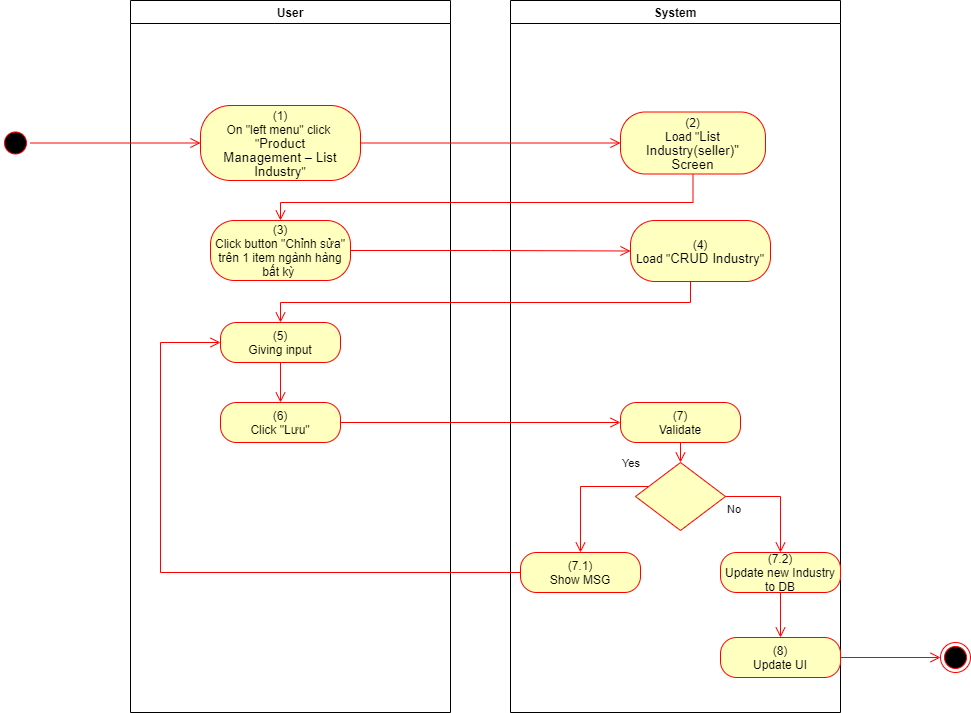

The diagram above was exported from draw.io. Its source (the exported page's mxGraphModel, read from the mxfile embedded in the PNG):
<mxGraphModel dx="1086" dy="806" grid="1" gridSize="10" guides="1" tooltips="1" connect="1" arrows="1" fold="1" page="1" pageScale="1" pageWidth="850" pageHeight="1100" math="0" shadow="0">
  <root>
    <mxCell id="0" />
    <mxCell id="1" parent="0" />
    <mxCell id="cJ6-fqedQJotiPHV30CI-1" value="User" style="swimlane;whiteSpace=wrap" parent="1" vertex="1">
      <mxGeometry x="140" y="128" width="320" height="712" as="geometry">
        <mxRectangle x="120" y="128" width="60" height="23" as="alternateBounds" />
      </mxGeometry>
    </mxCell>
    <mxCell id="cJ6-fqedQJotiPHV30CI-2" value="(1)&lt;br style=&quot;padding: 0px ; margin: 0px&quot;&gt;On &quot;left menu&quot; click&amp;nbsp;&lt;br style=&quot;padding: 0px ; margin: 0px&quot;&gt;&quot;&lt;span lang=&quot;EN-GB&quot; style=&quot;font-size: 10pt ; line-height: 14.2667px ; font-family: &amp;#34;arial&amp;#34; , sans-serif&quot;&gt;Product&lt;br&gt;Management – List Industry&lt;/span&gt;&quot;" style="rounded=1;whiteSpace=wrap;html=1;arcSize=40;fontColor=#000000;fillColor=#ffffc0;strokeColor=#ff0000;" parent="cJ6-fqedQJotiPHV30CI-1" vertex="1">
      <mxGeometry x="70" y="105" width="160" height="75" as="geometry" />
    </mxCell>
    <mxCell id="cJ6-fqedQJotiPHV30CI-3" value="(3)&lt;br&gt;Click button &quot;Chỉnh sửa&quot; trên 1 item ngành hàng bất kỳ&amp;nbsp;" style="rounded=1;whiteSpace=wrap;html=1;arcSize=40;fontColor=#000000;fillColor=#ffffc0;strokeColor=#ff0000;" parent="cJ6-fqedQJotiPHV30CI-1" vertex="1">
      <mxGeometry x="80" y="220" width="140" height="60" as="geometry" />
    </mxCell>
    <mxCell id="cJ6-fqedQJotiPHV30CI-4" value="(6)&lt;br&gt;Click &quot;Lưu&quot;" style="rounded=1;whiteSpace=wrap;html=1;arcSize=40;fontColor=#000000;fillColor=#ffffc0;strokeColor=#ff0000;" parent="cJ6-fqedQJotiPHV30CI-1" vertex="1">
      <mxGeometry x="90" y="402" width="120" height="40" as="geometry" />
    </mxCell>
    <mxCell id="cJ6-fqedQJotiPHV30CI-5" value="(5)&lt;br&gt;Giving input" style="rounded=1;whiteSpace=wrap;html=1;arcSize=40;fontColor=#000000;fillColor=#ffffc0;strokeColor=#ff0000;" parent="cJ6-fqedQJotiPHV30CI-1" vertex="1">
      <mxGeometry x="90" y="322" width="120" height="40" as="geometry" />
    </mxCell>
    <mxCell id="cJ6-fqedQJotiPHV30CI-6" value="" style="edgeStyle=orthogonalEdgeStyle;html=1;verticalAlign=bottom;endArrow=open;endSize=8;strokeColor=#ff0000;rounded=0;entryX=0.5;entryY=0;entryDx=0;entryDy=0;" parent="cJ6-fqedQJotiPHV30CI-1" source="cJ6-fqedQJotiPHV30CI-5" target="cJ6-fqedQJotiPHV30CI-4" edge="1">
      <mxGeometry relative="1" as="geometry">
        <mxPoint x="330" y="402" as="targetPoint" />
      </mxGeometry>
    </mxCell>
    <mxCell id="cJ6-fqedQJotiPHV30CI-7" value="System" style="swimlane;whiteSpace=wrap;startSize=23;" parent="1" vertex="1">
      <mxGeometry x="520" y="128" width="330" height="712" as="geometry" />
    </mxCell>
    <mxCell id="cJ6-fqedQJotiPHV30CI-8" value="(2)&lt;br&gt;Load &quot;&lt;span lang=&quot;EN-GB&quot; style=&quot;font-size: 10pt ; line-height: 14.2667px ; font-family: &amp;#34;arial&amp;#34; , sans-serif&quot;&gt;&lt;span lang=&quot;EN-GB&quot; style=&quot;font-size: 10pt ; line-height: 14.2667px&quot;&gt;List Industry(seller)&lt;/span&gt;&quot;&lt;br&gt;Screen&lt;/span&gt;" style="rounded=1;whiteSpace=wrap;html=1;arcSize=40;fontColor=#000000;fillColor=#ffffc0;strokeColor=#ff0000;" parent="cJ6-fqedQJotiPHV30CI-7" vertex="1">
      <mxGeometry x="110" y="111.5" width="145" height="62" as="geometry" />
    </mxCell>
    <mxCell id="cJ6-fqedQJotiPHV30CI-9" value="(7)&lt;br&gt;Validate" style="rounded=1;whiteSpace=wrap;html=1;arcSize=40;fontColor=#000000;fillColor=#ffffc0;strokeColor=#ff0000;" parent="cJ6-fqedQJotiPHV30CI-7" vertex="1">
      <mxGeometry x="110" y="402" width="120" height="40" as="geometry" />
    </mxCell>
    <mxCell id="cJ6-fqedQJotiPHV30CI-10" value="" style="edgeStyle=orthogonalEdgeStyle;html=1;verticalAlign=bottom;endArrow=open;endSize=8;strokeColor=#ff0000;rounded=0;entryX=0.5;entryY=0;entryDx=0;entryDy=0;" parent="cJ6-fqedQJotiPHV30CI-7" source="cJ6-fqedQJotiPHV30CI-9" target="cJ6-fqedQJotiPHV30CI-11" edge="1">
      <mxGeometry relative="1" as="geometry">
        <mxPoint x="165" y="442" as="targetPoint" />
      </mxGeometry>
    </mxCell>
    <mxCell id="cJ6-fqedQJotiPHV30CI-11" value="" style="rhombus;whiteSpace=wrap;html=1;fillColor=#ffffc0;strokeColor=#ff0000;" parent="cJ6-fqedQJotiPHV30CI-7" vertex="1">
      <mxGeometry x="125" y="462" width="90" height="68" as="geometry" />
    </mxCell>
    <mxCell id="cJ6-fqedQJotiPHV30CI-12" value="No" style="edgeStyle=orthogonalEdgeStyle;html=1;align=left;verticalAlign=top;endArrow=open;endSize=8;strokeColor=#ff0000;rounded=0;exitX=1;exitY=0.5;exitDx=0;exitDy=0;" parent="cJ6-fqedQJotiPHV30CI-7" source="cJ6-fqedQJotiPHV30CI-11" target="cJ6-fqedQJotiPHV30CI-13" edge="1">
      <mxGeometry x="-1" relative="1" as="geometry">
        <mxPoint x="170" y="552" as="targetPoint" />
      </mxGeometry>
    </mxCell>
    <mxCell id="cJ6-fqedQJotiPHV30CI-13" value="(7.2)&lt;br&gt;Update new Industry to DB" style="rounded=1;whiteSpace=wrap;html=1;arcSize=40;fontColor=#000000;fillColor=#ffffc0;strokeColor=#ff0000;" parent="cJ6-fqedQJotiPHV30CI-7" vertex="1">
      <mxGeometry x="210" y="552" width="120" height="40" as="geometry" />
    </mxCell>
    <mxCell id="cJ6-fqedQJotiPHV30CI-14" value="(8)&lt;br&gt;Update UI" style="rounded=1;whiteSpace=wrap;html=1;arcSize=40;fontColor=#000000;fillColor=#ffffc0;strokeColor=#ff0000;" parent="cJ6-fqedQJotiPHV30CI-7" vertex="1">
      <mxGeometry x="210" y="637" width="120" height="40" as="geometry" />
    </mxCell>
    <mxCell id="cJ6-fqedQJotiPHV30CI-15" value="" style="edgeStyle=orthogonalEdgeStyle;html=1;verticalAlign=bottom;endArrow=open;endSize=8;strokeColor=#ff0000;rounded=0;exitX=0.5;exitY=1;exitDx=0;exitDy=0;entryX=0.5;entryY=0;entryDx=0;entryDy=0;" parent="cJ6-fqedQJotiPHV30CI-7" source="cJ6-fqedQJotiPHV30CI-13" target="cJ6-fqedQJotiPHV30CI-14" edge="1">
      <mxGeometry relative="1" as="geometry">
        <mxPoint x="170" y="642" as="targetPoint" />
      </mxGeometry>
    </mxCell>
    <mxCell id="cJ6-fqedQJotiPHV30CI-16" value="(7.1)&lt;br&gt;Show MSG" style="rounded=1;whiteSpace=wrap;html=1;arcSize=40;fontColor=#000000;fillColor=#ffffc0;strokeColor=#ff0000;" parent="cJ6-fqedQJotiPHV30CI-7" vertex="1">
      <mxGeometry x="10" y="552" width="120" height="40" as="geometry" />
    </mxCell>
    <mxCell id="cJ6-fqedQJotiPHV30CI-17" value="Yes" style="edgeStyle=orthogonalEdgeStyle;html=1;align=left;verticalAlign=bottom;endArrow=open;endSize=8;strokeColor=#ff0000;rounded=0;entryX=0.5;entryY=0;entryDx=0;entryDy=0;" parent="cJ6-fqedQJotiPHV30CI-7" source="cJ6-fqedQJotiPHV30CI-11" target="cJ6-fqedQJotiPHV30CI-16" edge="1">
      <mxGeometry x="-0.5793" y="-14" relative="1" as="geometry">
        <mxPoint x="70" y="552" as="targetPoint" />
        <Array as="points">
          <mxPoint x="70" y="486" />
        </Array>
        <mxPoint as="offset" />
      </mxGeometry>
    </mxCell>
    <mxCell id="cJ6-fqedQJotiPHV30CI-18" value="(4)&lt;br&gt;Load &quot;&lt;span lang=&quot;EN-GB&quot; style=&quot;font-size: 10pt ; line-height: 14.2667px ; font-family: &amp;#34;arial&amp;#34; , sans-serif&quot;&gt;CRUD Industry&lt;/span&gt;&quot;" style="rounded=1;whiteSpace=wrap;html=1;arcSize=40;fontColor=#000000;fillColor=#ffffc0;strokeColor=#ff0000;" parent="cJ6-fqedQJotiPHV30CI-7" vertex="1">
      <mxGeometry x="120" y="220" width="140" height="61" as="geometry" />
    </mxCell>
    <mxCell id="cJ6-fqedQJotiPHV30CI-19" value="" style="edgeStyle=orthogonalEdgeStyle;html=1;verticalAlign=bottom;endArrow=open;endSize=8;strokeColor=#ff0000;rounded=0;entryX=0;entryY=0.5;entryDx=0;entryDy=0;exitX=1;exitY=0.5;exitDx=0;exitDy=0;" parent="1" source="cJ6-fqedQJotiPHV30CI-29" target="cJ6-fqedQJotiPHV30CI-2" edge="1">
      <mxGeometry relative="1" as="geometry">
        <mxPoint x="200" y="253" as="targetPoint" />
        <mxPoint x="50" y="270.5" as="sourcePoint" />
      </mxGeometry>
    </mxCell>
    <mxCell id="cJ6-fqedQJotiPHV30CI-20" value="" style="edgeStyle=orthogonalEdgeStyle;html=1;verticalAlign=bottom;endArrow=open;endSize=8;strokeColor=#ff0000;rounded=0;entryX=0;entryY=0.5;entryDx=0;entryDy=0;" parent="1" source="cJ6-fqedQJotiPHV30CI-2" target="cJ6-fqedQJotiPHV30CI-8" edge="1">
      <mxGeometry relative="1" as="geometry">
        <mxPoint x="600" y="271" as="targetPoint" />
      </mxGeometry>
    </mxCell>
    <mxCell id="cJ6-fqedQJotiPHV30CI-21" value="" style="edgeStyle=orthogonalEdgeStyle;html=1;verticalAlign=bottom;endArrow=open;endSize=8;strokeColor=#ff0000;rounded=0;entryX=0.5;entryY=0;entryDx=0;entryDy=0;" parent="1" source="cJ6-fqedQJotiPHV30CI-8" target="cJ6-fqedQJotiPHV30CI-3" edge="1">
      <mxGeometry relative="1" as="geometry">
        <mxPoint x="685" y="350" as="targetPoint" />
        <Array as="points">
          <mxPoint x="703" y="330" />
          <mxPoint x="290" y="330" />
        </Array>
      </mxGeometry>
    </mxCell>
    <mxCell id="cJ6-fqedQJotiPHV30CI-22" value="" style="edgeStyle=orthogonalEdgeStyle;html=1;verticalAlign=bottom;endArrow=open;endSize=8;strokeColor=#ff0000;rounded=0;entryX=0;entryY=0.5;entryDx=0;entryDy=0;" parent="1" source="cJ6-fqedQJotiPHV30CI-4" target="cJ6-fqedQJotiPHV30CI-9" edge="1">
      <mxGeometry relative="1" as="geometry">
        <mxPoint x="280" y="570" as="targetPoint" />
      </mxGeometry>
    </mxCell>
    <mxCell id="cJ6-fqedQJotiPHV30CI-23" value="" style="ellipse;html=1;shape=endState;fillColor=#000000;strokeColor=#ff0000;" parent="1" vertex="1">
      <mxGeometry x="950" y="770" width="30" height="30" as="geometry" />
    </mxCell>
    <mxCell id="cJ6-fqedQJotiPHV30CI-24" value="" style="edgeStyle=orthogonalEdgeStyle;html=1;verticalAlign=bottom;endArrow=open;endSize=8;strokeColor=#ff0000;rounded=0;exitX=1;exitY=0.5;exitDx=0;exitDy=0;entryX=0;entryY=0.5;entryDx=0;entryDy=0;" parent="1" source="cJ6-fqedQJotiPHV30CI-14" target="cJ6-fqedQJotiPHV30CI-23" edge="1">
      <mxGeometry relative="1" as="geometry">
        <mxPoint x="820" y="760" as="targetPoint" />
        <mxPoint x="820" y="700" as="sourcePoint" />
      </mxGeometry>
    </mxCell>
    <mxCell id="cJ6-fqedQJotiPHV30CI-25" value="" style="edgeStyle=orthogonalEdgeStyle;html=1;verticalAlign=bottom;endArrow=open;endSize=8;strokeColor=#ff0000;rounded=0;entryX=0;entryY=0.5;entryDx=0;entryDy=0;" parent="1" source="cJ6-fqedQJotiPHV30CI-16" target="cJ6-fqedQJotiPHV30CI-5" edge="1">
      <mxGeometry relative="1" as="geometry">
        <mxPoint x="590" y="780" as="targetPoint" />
        <Array as="points">
          <mxPoint x="170" y="700" />
          <mxPoint x="170" y="470" />
        </Array>
      </mxGeometry>
    </mxCell>
    <mxCell id="cJ6-fqedQJotiPHV30CI-26" value="" style="edgeStyle=orthogonalEdgeStyle;html=1;verticalAlign=bottom;endArrow=open;endSize=8;strokeColor=#ff0000;rounded=0;entryX=0;entryY=0.5;entryDx=0;entryDy=0;" parent="1" source="cJ6-fqedQJotiPHV30CI-3" target="cJ6-fqedQJotiPHV30CI-18" edge="1">
      <mxGeometry relative="1" as="geometry">
        <mxPoint x="280" y="463" as="targetPoint" />
      </mxGeometry>
    </mxCell>
    <mxCell id="cJ6-fqedQJotiPHV30CI-27" value="" style="edgeStyle=orthogonalEdgeStyle;html=1;verticalAlign=bottom;endArrow=open;endSize=8;strokeColor=#ff0000;rounded=0;entryX=0.5;entryY=0;entryDx=0;entryDy=0;" parent="1" source="cJ6-fqedQJotiPHV30CI-18" target="cJ6-fqedQJotiPHV30CI-5" edge="1">
      <mxGeometry relative="1" as="geometry">
        <mxPoint x="690" y="460" as="targetPoint" />
        <Array as="points">
          <mxPoint x="700" y="430" />
          <mxPoint x="290" y="430" />
        </Array>
      </mxGeometry>
    </mxCell>
    <mxCell id="cJ6-fqedQJotiPHV30CI-29" value="" style="ellipse;html=1;shape=startState;fillColor=#000000;strokeColor=#ff0000;" parent="1" vertex="1">
      <mxGeometry x="10" y="255.5" width="30" height="30" as="geometry" />
    </mxCell>
  </root>
</mxGraphModel>